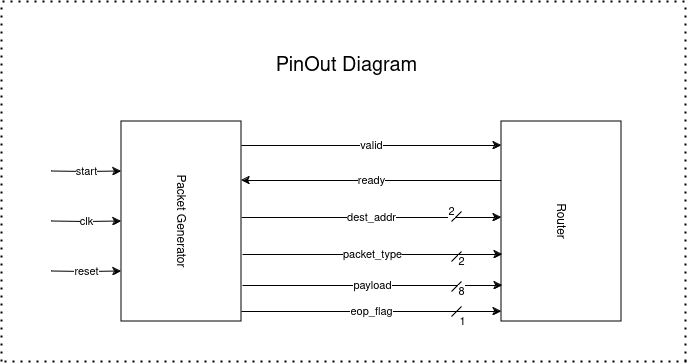

The diagram above was exported from draw.io. Its source (the exported page's mxGraphModel, read from the mxfile embedded in the PNG):
<mxGraphModel dx="1714" dy="503" grid="1" gridSize="10" guides="1" tooltips="1" connect="1" arrows="1" fold="1" page="1" pageScale="1" pageWidth="850" pageHeight="1100" background="#ffffff" math="0" shadow="0">
  <root>
    <mxCell id="0" />
    <mxCell id="1" parent="0" />
    <mxCell id="ZyTg-u7oMUTlAwvcpm46-4" value="start" style="edgeStyle=orthogonalEdgeStyle;rounded=0;orthogonalLoop=1;jettySize=auto;html=1;exitX=0.25;exitY=1;exitDx=0;exitDy=0;entryX=0.25;entryY=1;entryDx=0;entryDy=0;" edge="1" parent="1" target="ZyTg-u7oMUTlAwvcpm46-1">
      <mxGeometry relative="1" as="geometry">
        <mxPoint x="50" y="250" as="sourcePoint" />
      </mxGeometry>
    </mxCell>
    <mxCell id="ZyTg-u7oMUTlAwvcpm46-5" value="clk" style="edgeStyle=orthogonalEdgeStyle;rounded=0;orthogonalLoop=1;jettySize=auto;html=1;exitX=0.5;exitY=1;exitDx=0;exitDy=0;entryX=0.5;entryY=1;entryDx=0;entryDy=0;" edge="1" parent="1" target="ZyTg-u7oMUTlAwvcpm46-1">
      <mxGeometry relative="1" as="geometry">
        <mxPoint x="50" y="300" as="sourcePoint" />
      </mxGeometry>
    </mxCell>
    <mxCell id="ZyTg-u7oMUTlAwvcpm46-6" value="reset" style="edgeStyle=orthogonalEdgeStyle;rounded=0;orthogonalLoop=1;jettySize=auto;html=1;exitX=0.75;exitY=1;exitDx=0;exitDy=0;entryX=0.75;entryY=1;entryDx=0;entryDy=0;" edge="1" parent="1" target="ZyTg-u7oMUTlAwvcpm46-1">
      <mxGeometry relative="1" as="geometry">
        <mxPoint x="50" y="350" as="sourcePoint" />
      </mxGeometry>
    </mxCell>
    <mxCell id="ZyTg-u7oMUTlAwvcpm46-8" value="dest_addr" style="edgeStyle=orthogonalEdgeStyle;rounded=0;orthogonalLoop=1;jettySize=auto;html=1;exitX=0.75;exitY=0;exitDx=0;exitDy=0;entryX=0.75;entryY=1;entryDx=0;entryDy=0;" edge="1" parent="1">
      <mxGeometry relative="1" as="geometry">
        <mxPoint x="240" y="296" as="sourcePoint" />
        <mxPoint x="500" y="296" as="targetPoint" />
      </mxGeometry>
    </mxCell>
    <mxCell id="ZyTg-u7oMUTlAwvcpm46-12" value="ready" style="edgeStyle=orthogonalEdgeStyle;rounded=0;orthogonalLoop=1;jettySize=auto;html=1;exitX=0.25;exitY=1;exitDx=0;exitDy=0;entryX=0.25;entryY=0;entryDx=0;entryDy=0;" edge="1" parent="1">
      <mxGeometry relative="1" as="geometry">
        <mxPoint x="500" y="259" as="sourcePoint" />
        <mxPoint x="240" y="259" as="targetPoint" />
      </mxGeometry>
    </mxCell>
    <mxCell id="ZyTg-u7oMUTlAwvcpm46-1" value="Packet Generator" style="rounded=0;whiteSpace=wrap;html=1;flipV=1;flipH=1;rotation=90;" vertex="1" parent="1">
      <mxGeometry x="80" y="240" width="200" height="120" as="geometry" />
    </mxCell>
    <mxCell id="ZyTg-u7oMUTlAwvcpm46-3" value="Router" style="rounded=0;whiteSpace=wrap;html=1;flipV=1;flipH=1;rotation=90;" vertex="1" parent="1">
      <mxGeometry x="460" y="240" width="200" height="120" as="geometry" />
    </mxCell>
    <mxCell id="ZyTg-u7oMUTlAwvcpm46-9" value="packet_type" style="edgeStyle=orthogonalEdgeStyle;rounded=0;orthogonalLoop=1;jettySize=auto;html=1;exitX=0.75;exitY=0;exitDx=0;exitDy=0;entryX=0.75;entryY=1;entryDx=0;entryDy=0;" edge="1" parent="1">
      <mxGeometry relative="1" as="geometry">
        <mxPoint x="241" y="333" as="sourcePoint" />
        <mxPoint x="501" y="333" as="targetPoint" />
      </mxGeometry>
    </mxCell>
    <mxCell id="ZyTg-u7oMUTlAwvcpm46-10" value="payload" style="edgeStyle=orthogonalEdgeStyle;rounded=0;orthogonalLoop=1;jettySize=auto;html=1;exitX=0.75;exitY=0;exitDx=0;exitDy=0;entryX=0.75;entryY=1;entryDx=0;entryDy=0;" edge="1" parent="1">
      <mxGeometry relative="1" as="geometry">
        <mxPoint x="241" y="364" as="sourcePoint" />
        <mxPoint x="501" y="364" as="targetPoint" />
      </mxGeometry>
    </mxCell>
    <mxCell id="ZyTg-u7oMUTlAwvcpm46-11" value="eop_flag" style="edgeStyle=orthogonalEdgeStyle;rounded=0;orthogonalLoop=1;jettySize=auto;html=1;exitX=0.75;exitY=0;exitDx=0;exitDy=0;entryX=0.75;entryY=1;entryDx=0;entryDy=0;" edge="1" parent="1">
      <mxGeometry relative="1" as="geometry">
        <mxPoint x="240" y="390" as="sourcePoint" />
        <mxPoint x="500" y="390" as="targetPoint" />
      </mxGeometry>
    </mxCell>
    <mxCell id="ZyTg-u7oMUTlAwvcpm46-13" value="valid" style="edgeStyle=orthogonalEdgeStyle;rounded=0;orthogonalLoop=1;jettySize=auto;html=1;exitX=0.25;exitY=0;exitDx=0;exitDy=0;entryX=0.25;entryY=1;entryDx=0;entryDy=0;" edge="1" parent="1">
      <mxGeometry relative="1" as="geometry">
        <mxPoint x="240" y="224" as="sourcePoint" />
        <mxPoint x="500" y="224" as="targetPoint" />
      </mxGeometry>
    </mxCell>
    <mxCell id="ZyTg-u7oMUTlAwvcpm46-14" value="1" style="endArrow=none;html=1;rounded=0;" edge="1" parent="1">
      <mxGeometry x="-0.5" y="-11" width="50" height="50" relative="1" as="geometry">
        <mxPoint x="450" y="395" as="sourcePoint" />
        <mxPoint x="460" y="385" as="targetPoint" />
        <mxPoint as="offset" />
      </mxGeometry>
    </mxCell>
    <mxCell id="ZyTg-u7oMUTlAwvcpm46-15" value="8" style="endArrow=none;html=1;rounded=0;" edge="1" parent="1">
      <mxGeometry y="-7" width="50" height="50" relative="1" as="geometry">
        <mxPoint x="450" y="370" as="sourcePoint" />
        <mxPoint x="460" y="360" as="targetPoint" />
        <mxPoint as="offset" />
      </mxGeometry>
    </mxCell>
    <mxCell id="ZyTg-u7oMUTlAwvcpm46-16" value="2" style="endArrow=none;html=1;rounded=0;" edge="1" parent="1">
      <mxGeometry y="-7" width="50" height="50" relative="1" as="geometry">
        <mxPoint x="450" y="340" as="sourcePoint" />
        <mxPoint x="460" y="330" as="targetPoint" />
        <mxPoint as="offset" />
      </mxGeometry>
    </mxCell>
    <mxCell id="ZyTg-u7oMUTlAwvcpm46-17" value="2" style="endArrow=none;html=1;rounded=0;" edge="1" parent="1">
      <mxGeometry y="7" width="50" height="50" relative="1" as="geometry">
        <mxPoint x="450" y="300" as="sourcePoint" />
        <mxPoint x="460" y="290" as="targetPoint" />
        <mxPoint as="offset" />
      </mxGeometry>
    </mxCell>
    <mxCell id="ZyTg-u7oMUTlAwvcpm46-19" value="&lt;font style=&quot;font-size: 20px;&quot;&gt;PinOut Diagram&lt;/font&gt;" style="text;html=1;align=center;verticalAlign=middle;resizable=0;points=[];autosize=1;strokeColor=none;fillColor=none;" vertex="1" parent="1">
      <mxGeometry x="260" y="125" width="170" height="40" as="geometry" />
    </mxCell>
    <mxCell id="ZyTg-u7oMUTlAwvcpm46-20" value="" style="endArrow=none;dashed=1;html=1;dashPattern=1 3;strokeWidth=2;rounded=0;" edge="1" parent="1">
      <mxGeometry width="50" height="50" relative="1" as="geometry">
        <mxPoint y="440" as="sourcePoint" />
        <mxPoint y="80" as="targetPoint" />
      </mxGeometry>
    </mxCell>
    <mxCell id="ZyTg-u7oMUTlAwvcpm46-21" value="" style="endArrow=none;dashed=1;html=1;dashPattern=1 3;strokeWidth=2;rounded=0;" edge="1" parent="1">
      <mxGeometry width="50" height="50" relative="1" as="geometry">
        <mxPoint x="684" y="440" as="sourcePoint" />
        <mxPoint x="684" y="80" as="targetPoint" />
      </mxGeometry>
    </mxCell>
    <mxCell id="ZyTg-u7oMUTlAwvcpm46-22" value="" style="endArrow=none;dashed=1;html=1;dashPattern=1 3;strokeWidth=2;rounded=0;" edge="1" parent="1">
      <mxGeometry width="50" height="50" relative="1" as="geometry">
        <mxPoint x="1" y="80" as="sourcePoint" />
        <mxPoint x="685" y="80" as="targetPoint" />
      </mxGeometry>
    </mxCell>
    <mxCell id="ZyTg-u7oMUTlAwvcpm46-23" value="" style="endArrow=none;dashed=1;html=1;dashPattern=1 3;strokeWidth=2;rounded=0;" edge="1" parent="1">
      <mxGeometry width="50" height="50" relative="1" as="geometry">
        <mxPoint x="3" y="440" as="sourcePoint" />
        <mxPoint x="687" y="440" as="targetPoint" />
      </mxGeometry>
    </mxCell>
  </root>
</mxGraphModel>